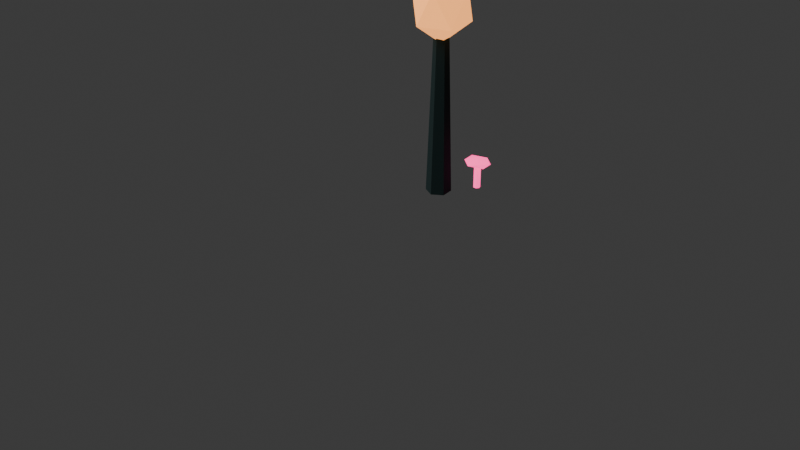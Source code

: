 # Source: df_v2_torch_or_soul_light_a.blend  (saved by Blender 5.1.30; exported with 4.5.12 LTS)
import bpy
from mathutils import Matrix  # noqa: F401  (used for matrix-valued properties, if any)

bpy.ops.wm.read_factory_settings(use_empty=True)
scene = bpy.context.scene
scene.name = 'Scene'

# ---- collections
col_collection = bpy.data.collections.new('Collection'); scene.collection.children.link(col_collection)

# ---- materials (node trees are filled in below, after node groups)
mat_blue_black_roots = bpy.data.materials.new('blue_black_roots')
mat_blue_black_roots.diffuse_color = (0.015, 0.04, 0.04, 1.0)
mat_rare_warm_soul_light = bpy.data.materials.new('rare_warm_soul_light')
mat_rare_warm_soul_light.diffuse_color = (1.0, 0.38, 0.1, 1.0)
mat_hot_pink_mushroom_glow = bpy.data.materials.new('hot_pink_mushroom_glow')
mat_hot_pink_mushroom_glow.diffuse_color = (1.0, 0.055, 0.29, 1.0)

# ---- material node trees
mat_blue_black_roots.use_nodes = True; mat_blue_black_roots.node_tree.nodes.clear()
_N = mat_blue_black_roots.node_tree.nodes; _L = mat_blue_black_roots.node_tree.links
n0 = _N.new('ShaderNodeBsdfPrincipled'); n0.name = 'Principled BSDF'; n0.location = (-200, 100)
n0.inputs[0].default_value = (0.015, 0.04, 0.04, 1.0)
n0.inputs[2].default_value = 0.95
n1 = _N.new('ShaderNodeOutputMaterial'); n1.name = 'Material Output'; n1.location = (200, 100)
_L.new(n0.outputs[0], n1.inputs[0])
n1.is_active_output = True
mat_rare_warm_soul_light.use_nodes = True; mat_rare_warm_soul_light.node_tree.nodes.clear()
_N = mat_rare_warm_soul_light.node_tree.nodes; _L = mat_rare_warm_soul_light.node_tree.links
n0 = _N.new('ShaderNodeBsdfPrincipled'); n0.name = 'Principled BSDF'; n0.location = (-200, 100)
n0.inputs[0].default_value = (1.0, 0.38, 0.1, 1.0)
n0.inputs[2].default_value = 0.95
n0.inputs[27].default_value = (1.0, 0.38, 0.1, 1.0)
n0.inputs[28].default_value = 1.6
n1 = _N.new('ShaderNodeOutputMaterial'); n1.name = 'Material Output'; n1.location = (200, 100)
_L.new(n0.outputs[0], n1.inputs[0])
n1.is_active_output = True
mat_hot_pink_mushroom_glow.use_nodes = True; mat_hot_pink_mushroom_glow.node_tree.nodes.clear()
_N = mat_hot_pink_mushroom_glow.node_tree.nodes; _L = mat_hot_pink_mushroom_glow.node_tree.links
n0 = _N.new('ShaderNodeBsdfPrincipled'); n0.name = 'Principled BSDF'; n0.location = (-200, 100)
n0.inputs[0].default_value = (1.0, 0.055, 0.29, 1.0)
n0.inputs[2].default_value = 0.95
n0.inputs[27].default_value = (1.0, 0.055, 0.29, 1.0)
n0.inputs[28].default_value = 2.2
n1 = _N.new('ShaderNodeOutputMaterial'); n1.name = 'Material Output'; n1.location = (200, 100)
_L.new(n0.outputs[0], n1.inputs[0])
n1.is_active_output = True

# ---- world
world_world = bpy.data.worlds.new('World'); scene.world = world_world
world_world.use_nodes = True; world_world.node_tree.nodes.clear()
_N = world_world.node_tree.nodes; _L = world_world.node_tree.links
n0 = _N.new('ShaderNodeOutputWorld'); n0.name = 'World Output'; n0.location = (200, 100)
n1 = _N.new('ShaderNodeBackground'); n1.name = 'Background'; n1.location = (-200, 100)
n1.inputs[0].default_value = (0.05088, 0.05088, 0.05088, 1.0)
_L.new(n1.outputs[0], n0.inputs[0])
n0.is_active_output = True
world_world.color = (0.05088, 0.05088, 0.05088)
world_world.sun_shadow_jitter_overblur = 0.0

# ---- cameras
cam_camera_021 = bpy.data.cameras.new('Camera.021')

# ---- lights
light_area_020 = bpy.data.lights.new('Area.020', 'AREA')
light_area_020.energy = 450.0
light_area_020.size = 5.0
light_area_020.size_y = 1.0

# ---- meshes
me_cone_007 = bpy.data.meshes.new('Cone.007')
me_cone_007.from_pydata([(0.0, 0.08, -0.55), (0.0, 0.045, 0.55), (0.06928, 0.04, -0.55), (0.03897, 0.0225, 0.55), (0.06928, -0.04, -0.55), (0.03897, -0.0225, 0.55), (0.0, -0.08, -0.55), (0.0, -0.045, 0.55), (-0.06928, -0.04, -0.55), (-0.03897, -0.0225, 0.55), (-0.06928, 0.04, -0.55), (-0.03897, 0.0225, 0.55)], [], [(0, 1, 3, 2), (2, 3, 5, 4), (4, 5, 7, 6), (6, 7, 9, 8), (3, 1, 11, 9, 7, 5), (8, 9, 11, 10), (10, 11, 1, 0), (0, 2, 4, 6, 8, 10)])
_uv = me_cone_007.uv_layers.new(name='UVMap')
_uv.uv.foreach_set('vector', [1.0, 0.5, 1.0, 1.0, 0.8333, 1.0, 0.8333, 0.5, 0.8333, 0.5, 0.8333, 1.0, 0.6667, 1.0, 0.6667, 0.5, 0.6667, 0.5, 0.6667, 1.0, 0.5, 1.0, 0.5, 0.5, 0.5, 0.5, 0.5, 1.0, 0.3333, 1.0, 0.3333, 0.5, 0.4578, 0.37, 0.25, 0.49, 0.04215, 0.37, 0.04215, 0.13, 0.25, 0.01, 0.4578, 0.13, 0.3333, 0.5, 0.3333, 1.0, 0.1667, 1.0, 0.1667, 0.5, 0.1667, 0.5, 0.1667, 1.0, -8.941e-08, 1.0, -8.941e-08, 0.5, 0.75, 0.49, 0.9578, 0.37, 0.9578, 0.13, 0.75, 0.01, 0.5422, 0.13, 0.5422, 0.37])
me_cone_007.materials.append(mat_blue_black_roots)
me_cone_007.update()
me_icosphere_042 = bpy.data.meshes.new('Icosphere.042')
me_icosphere_042.from_pydata([(0.0, 0.0, -0.25), (0.1447, -0.1051, -0.1118), (-0.05528, -0.1701, -0.1118), (-0.1789, 0.0, -0.1118), (-0.05528, 0.1701, -0.1118), (0.1447, 0.1051, -0.1118), (0.05528, -0.1701, 0.1118), (-0.1447, -0.1051, 0.1118), (-0.1447, 0.1051, 0.1118), (0.05528, 0.1701, 0.1118), (0.1789, 0.0, 0.1118), (0.0, 0.0, 0.25)], [], [(0, 1, 2), (1, 0, 5), (0, 2, 3), (0, 3, 4), (0, 4, 5), (1, 5, 10), (2, 1, 6), (3, 2, 7), (4, 3, 8), (5, 4, 9), (1, 10, 6), (2, 6, 7), (3, 7, 8), (4, 8, 9), (5, 9, 10), (6, 10, 11), (7, 6, 11), (8, 7, 11), (9, 8, 11), (10, 9, 11)])
_uv = me_icosphere_042.uv_layers.new(name='UVMap')
_uv.uv.foreach_set('vector', [0.1818, 0.0, 0.2727, 0.1575, 0.09091, 0.1575, 0.2727, 0.1575, 0.3636, 0.0, 0.4545, 0.1575, 0.9091, 0.0, 1.0, 0.1575, 0.8182, 0.1575, 0.7273, 0.0, 0.8182, 0.1575, 0.6364, 0.1575, 0.5455, 0.0, 0.6364, 0.1575, 0.4545, 0.1575, 0.2727, 0.1575, 0.4545, 0.1575, 0.3636, 0.3149, 0.09091, 0.1575, 0.2727, 0.1575, 0.1818, 0.3149, 0.8182, 0.1575, 1.0, 0.1575, 0.9091, 0.3149, 0.6364, 0.1575, 0.8182, 0.1575, 0.7273, 0.3149, 0.4545, 0.1575, 0.6364, 0.1575, 0.5455, 0.3149, 0.2727, 0.1575, 0.3636, 0.3149, 0.1818, 0.3149, 0.09091, 0.1575, 0.1818, 0.3149, 0.0, 0.3149, 0.8182, 0.1575, 0.9091, 0.3149, 0.7273, 0.3149, 0.6364, 0.1575, 0.7273, 0.3149, 0.5455, 0.3149, 0.4545, 0.1575, 0.5455, 0.3149, 0.3636, 0.3149, 0.1818, 0.3149, 0.3636, 0.3149, 0.2727, 0.4724, 0.0, 0.3149, 0.1818, 0.3149, 0.09091, 0.4724, 0.7273, 0.3149, 0.9091, 0.3149, 0.8182, 0.4724, 0.5455, 0.3149, 0.7273, 0.3149, 0.6364, 0.4724, 0.3636, 0.3149, 0.5455, 0.3149, 0.4545, 0.4724])
me_icosphere_042.materials.append(mat_rare_warm_soul_light)
me_icosphere_042.update()
me_cylinder_109 = bpy.data.meshes.new('Cylinder.109')
me_cylinder_109.from_pydata([(0.0, 0.0224, -0.077), (0.0, 0.0224, 0.077), (0.01751, 0.01397, -0.077), (0.01751, 0.01397, 0.077), (0.02184, -0.004984, -0.077), (0.02184, -0.004984, 0.077), (0.009719, -0.02018, -0.077), (0.009719, -0.02018, 0.077), (-0.009719, -0.02018, -0.077), (-0.009719, -0.02018, 0.077), (-0.02184, -0.004984, -0.077), (-0.02184, -0.004984, 0.077), (-0.01751, 0.01397, -0.077), (-0.01751, 0.01397, 0.077)], [], [(0, 1, 3, 2), (2, 3, 5, 4), (4, 5, 7, 6), (6, 7, 9, 8), (8, 9, 11, 10), (3, 1, 13, 11, 9, 7, 5), (10, 11, 13, 12), (12, 13, 1, 0), (0, 2, 4, 6, 8, 10, 12)])
_uv = me_cylinder_109.uv_layers.new(name='UVMap')
_uv.uv.foreach_set('vector', [1.0, 0.5, 1.0, 1.0, 0.8571, 1.0, 0.8571, 0.5, 0.8571, 0.5, 0.8571, 1.0, 0.7143, 1.0, 0.7143, 0.5, 0.7143, 0.5, 0.7143, 1.0, 0.5714, 1.0, 0.5714, 0.5, 0.5714, 0.5, 0.5714, 1.0, 0.4286, 1.0, 0.4286, 0.5, 0.4286, 0.5, 0.4286, 1.0, 0.2857, 1.0, 0.2857, 0.5, 0.4376, 0.3996, 0.25, 0.49, 0.06236, 0.3996, 0.01602, 0.1966, 0.1459, 0.03377, 0.3541, 0.03377, 0.484, 0.1966, 0.2857, 0.5, 0.2857, 1.0, 0.1429, 1.0, 0.1429, 0.5, 0.1429, 0.5, 0.1429, 1.0, 2.98e-08, 1.0, 2.98e-08, 0.5, 0.75, 0.49, 0.9376, 0.3996, 0.984, 0.1966, 0.8541, 0.03377, 0.6459, 0.03377, 0.516, 0.1966, 0.5624, 0.3996])
me_cylinder_109.materials.append(mat_hot_pink_mushroom_glow)
me_cylinder_109.update()
me_icosphere_043 = bpy.data.meshes.new('Icosphere.043')
me_icosphere_043.from_pydata([(0.0, 0.0, -0.02554), (0.07051, -0.04063, -0.01142), (-0.02693, -0.06574, -0.01142), (-0.08715, 0.0, -0.01142), (-0.02693, 0.06574, -0.01142), (0.07051, 0.04063, -0.01142), (0.02693, -0.06574, 0.01142), (-0.07051, -0.04063, 0.01142), (-0.07051, 0.04063, 0.01142), (0.02693, 0.06574, 0.01142), (0.08715, 0.0, 0.01142), (0.0, 0.0, 0.02554)], [], [(0, 1, 2), (1, 0, 5), (0, 2, 3), (0, 3, 4), (0, 4, 5), (1, 5, 10), (2, 1, 6), (3, 2, 7), (4, 3, 8), (5, 4, 9), (1, 10, 6), (2, 6, 7), (3, 7, 8), (4, 8, 9), (5, 9, 10), (6, 10, 11), (7, 6, 11), (8, 7, 11), (9, 8, 11), (10, 9, 11)])
_uv = me_icosphere_043.uv_layers.new(name='UVMap')
_uv.uv.foreach_set('vector', [0.1818, 0.0, 0.2727, 0.1575, 0.09091, 0.1575, 0.2727, 0.1575, 0.3636, 0.0, 0.4545, 0.1575, 0.9091, 0.0, 1.0, 0.1575, 0.8182, 0.1575, 0.7273, 0.0, 0.8182, 0.1575, 0.6364, 0.1575, 0.5455, 0.0, 0.6364, 0.1575, 0.4545, 0.1575, 0.2727, 0.1575, 0.4545, 0.1575, 0.3636, 0.3149, 0.09091, 0.1575, 0.2727, 0.1575, 0.1818, 0.3149, 0.8182, 0.1575, 1.0, 0.1575, 0.9091, 0.3149, 0.6364, 0.1575, 0.8182, 0.1575, 0.7273, 0.3149, 0.4545, 0.1575, 0.6364, 0.1575, 0.5455, 0.3149, 0.2727, 0.1575, 0.3636, 0.3149, 0.1818, 0.3149, 0.09091, 0.1575, 0.1818, 0.3149, 0.0, 0.3149, 0.8182, 0.1575, 0.9091, 0.3149, 0.7273, 0.3149, 0.6364, 0.1575, 0.7273, 0.3149, 0.5455, 0.3149, 0.4545, 0.1575, 0.5455, 0.3149, 0.3636, 0.3149, 0.1818, 0.3149, 0.3636, 0.3149, 0.2727, 0.4724, 0.0, 0.3149, 0.1818, 0.3149, 0.09091, 0.4724, 0.7273, 0.3149, 0.9091, 0.3149, 0.8182, 0.4724, 0.5455, 0.3149, 0.7273, 0.3149, 0.6364, 0.4724, 0.3636, 0.3149, 0.5455, 0.3149, 0.4545, 0.4724])
me_icosphere_043.materials.append(mat_hot_pink_mushroom_glow)
me_icosphere_043.update()

# ---- objects
ob_soul_light_post = bpy.data.objects.new('soul_light_post', me_cone_007)
ob_soul_light_flame = bpy.data.objects.new('soul_light_flame', me_icosphere_042)
ob_torch_base_fungus_stem = bpy.data.objects.new('torch_base_fungus_stem', me_cylinder_109)
ob_torch_base_fungus_cap = bpy.data.objects.new('torch_base_fungus_cap', me_icosphere_043)
ob_preview_cool_key = bpy.data.objects.new('preview_cool_key', light_area_020)
ob_camera = bpy.data.objects.new('Camera', cam_camera_021)

# ---- transforms, parenting, visibility, modifiers, constraints
ob_soul_light_post.location = (0.0, 0.0, 0.55)
ob_soul_light_flame.location = (0.0, 0.0, 1.22)
ob_torch_base_fungus_stem.location = (0.22, 0.1, 0.1284)
ob_torch_base_fungus_cap.location = (0.22, 0.1, 0.2236)
ob_preview_cool_key.location = (-4.0, -5.0, 6.0)
ob_camera.location = (3.6, -5.0, 3.3)
ob_camera.rotation_euler = (1.047, 0.0, 0.6632)

# ---- collection membership
col_collection.objects.link(ob_soul_light_post)
col_collection.objects.link(ob_soul_light_flame)
col_collection.objects.link(ob_torch_base_fungus_stem)
col_collection.objects.link(ob_torch_base_fungus_cap)
col_collection.objects.link(ob_preview_cool_key)
col_collection.objects.link(ob_camera)

# ---- scene / render settings (as saved in the file)
scene.camera = ob_camera
scene.frame_start = 1; scene.frame_end = 250; scene.frame_set(1)
scene.render.engine = 'BLENDER_EEVEE_NEXT'
scene.render.bake_bias = 0.0
scene.render.bake_samples = 0
scene.cycles.sampling_pattern = 'TABULATED_SOBOL'
scene.eevee.use_volume_custom_range = False
bpy.context.view_layer.update()
